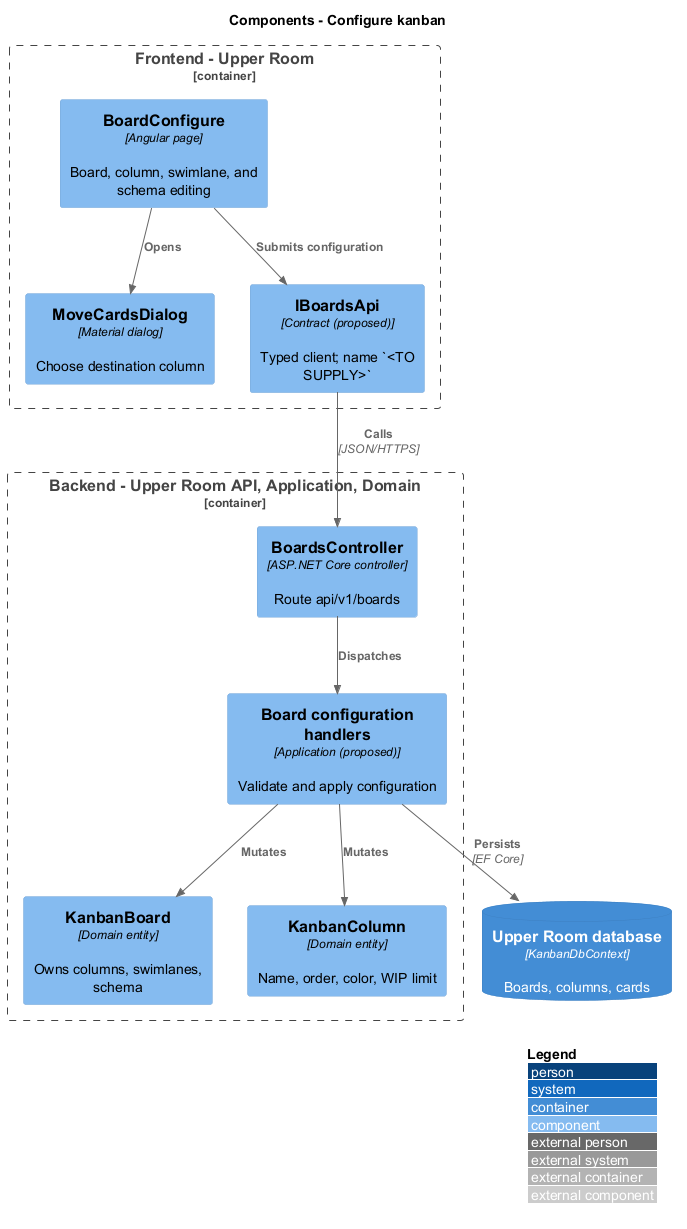

The diagram above was rendered by PlantUML. Its source (embedded in the PNG):
@startuml
!include <C4/C4_Component>
LAYOUT_WITH_LEGEND()
title Components - Configure kanban
Container_Boundary(browser, "Frontend - Upper Room") {
Component(f0, "BoardConfigure", "Angular page", "Board, column, swimlane, and schema editing")
Component(f1, "MoveCardsDialog", "Material dialog", "Choose destination column")
Component(f2, "IBoardsApi", "Contract (proposed)", "Typed client; name `<TO SUPPLY>`")
}
Container_Boundary(backend, "Backend - Upper Room API, Application, Domain") {
Component(b0, "BoardsController", "ASP.NET Core controller", "Route api/v1/boards")
Component(b1, "Board configuration handlers", "Application (proposed)", "Validate and apply configuration")
Component(b2, "KanbanBoard", "Domain entity", "Owns columns, swimlanes, schema")
Component(b3, "KanbanColumn", "Domain entity", "Name, order, color, WIP limit")
}
ContainerDb(data, "Upper Room database", "KanbanDbContext", "Boards, columns, cards")
Rel(f0, f1, "Opens")
Rel(f0, f2, "Submits configuration")
Rel(f2, b0, "Calls", "JSON/HTTPS")
Rel(b0, b1, "Dispatches")
Rel(b1, b2, "Mutates")
Rel(b1, b3, "Mutates")
Rel(b1, data, "Persists", "EF Core")
@enduml